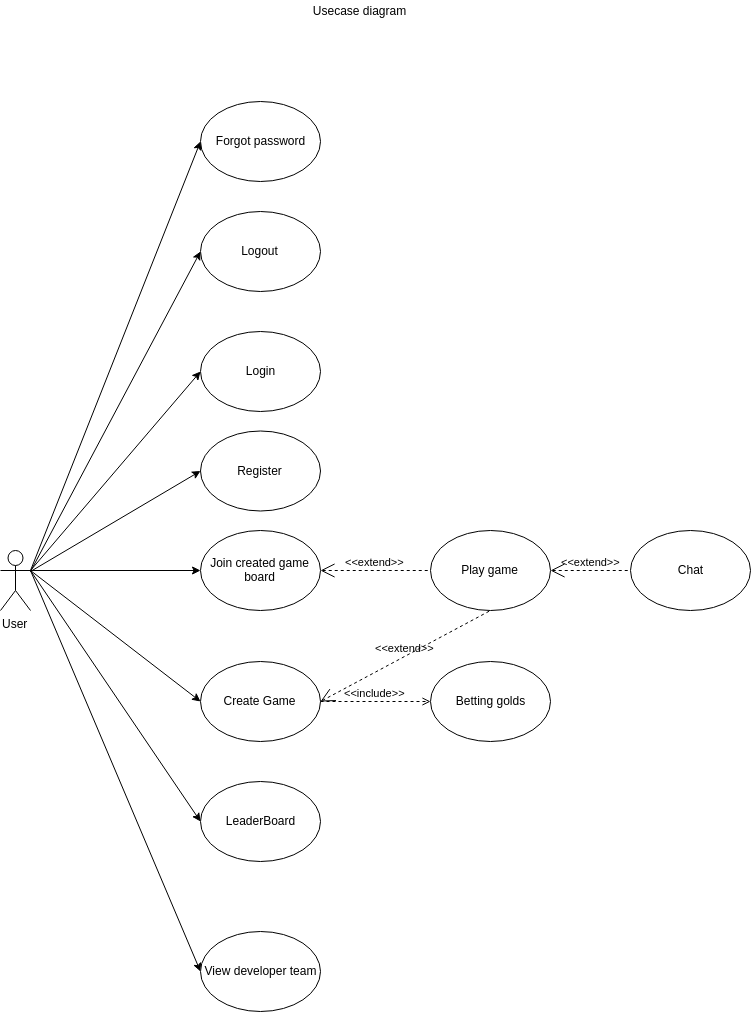

The diagram above was exported from draw.io. Its source (the exported page's mxGraphModel, read from the mxfile embedded in the PNG):
<mxGraphModel dx="9474" dy="1193" grid="1" gridSize="10" guides="1" tooltips="1" connect="1" arrows="1" fold="1" page="1" pageScale="1" pageWidth="827" pageHeight="1169" math="0" shadow="0">
  <root>
    <mxCell id="0" />
    <mxCell id="1" parent="0" />
    <mxCell id="2" value="User" style="shape=umlActor;verticalLabelPosition=bottom;labelBackgroundColor=#ffffff;verticalAlign=top;html=1;outlineConnect=0;" vertex="1" parent="1">
      <mxGeometry x="863" y="1754" width="30" height="60" as="geometry" />
    </mxCell>
    <mxCell id="3" value="Register" style="ellipse;whiteSpace=wrap;html=1;" vertex="1" parent="1">
      <mxGeometry x="1063" y="1634.5" width="120" height="80" as="geometry" />
    </mxCell>
    <mxCell id="4" value="Logout" style="ellipse;whiteSpace=wrap;html=1;" vertex="1" parent="1">
      <mxGeometry x="1063" y="1415" width="120" height="80" as="geometry" />
    </mxCell>
    <mxCell id="5" value="Forgot password" style="ellipse;whiteSpace=wrap;html=1;" vertex="1" parent="1">
      <mxGeometry x="1063" y="1305" width="120" height="80" as="geometry" />
    </mxCell>
    <mxCell id="6" value="" style="endArrow=classic;html=1;entryX=0;entryY=0.5;entryDx=0;entryDy=0;" edge="1" target="3" parent="1">
      <mxGeometry width="50" height="50" relative="1" as="geometry">
        <mxPoint x="893" y="1775" as="sourcePoint" />
        <mxPoint x="1103" y="1365" as="targetPoint" />
      </mxGeometry>
    </mxCell>
    <mxCell id="7" value="" style="endArrow=classic;html=1;entryX=0;entryY=0.5;entryDx=0;entryDy=0;" edge="1" target="4" parent="1">
      <mxGeometry width="50" height="50" relative="1" as="geometry">
        <mxPoint x="893" y="1775" as="sourcePoint" />
        <mxPoint x="1120.5735931288073" y="1343.284271247462" as="targetPoint" />
      </mxGeometry>
    </mxCell>
    <mxCell id="8" value="" style="endArrow=classic;html=1;entryX=0;entryY=0.5;entryDx=0;entryDy=0;exitX=1;exitY=0.3333333333333333;exitDx=0;exitDy=0;exitPerimeter=0;" edge="1" source="2" target="5" parent="1">
      <mxGeometry width="50" height="50" relative="1" as="geometry">
        <mxPoint x="913" y="1595" as="sourcePoint" />
        <mxPoint x="963" y="1545" as="targetPoint" />
      </mxGeometry>
    </mxCell>
    <mxCell id="9" value="" style="endArrow=classic;html=1;exitX=1;exitY=0.3333333333333333;exitDx=0;exitDy=0;exitPerimeter=0;entryX=0;entryY=0.5;entryDx=0;entryDy=0;" edge="1" source="2" target="10" parent="1">
      <mxGeometry width="50" height="50" relative="1" as="geometry">
        <mxPoint x="1193" y="1575" as="sourcePoint" />
        <mxPoint x="1243" y="1525" as="targetPoint" />
      </mxGeometry>
    </mxCell>
    <mxCell id="10" value="View developer team" style="ellipse;whiteSpace=wrap;html=1;" vertex="1" parent="1">
      <mxGeometry x="1063" y="2135" width="120" height="80" as="geometry" />
    </mxCell>
    <mxCell id="11" value="LeaderBoard" style="ellipse;whiteSpace=wrap;html=1;" vertex="1" parent="1">
      <mxGeometry x="1063" y="1985" width="120" height="80" as="geometry" />
    </mxCell>
    <mxCell id="12" value="" style="endArrow=classic;html=1;entryX=0;entryY=0.5;entryDx=0;entryDy=0;exitX=1;exitY=0.3333333333333333;exitDx=0;exitDy=0;exitPerimeter=0;" edge="1" source="2" target="11" parent="1">
      <mxGeometry width="50" height="50" relative="1" as="geometry">
        <mxPoint x="833" y="1705" as="sourcePoint" />
        <mxPoint x="883" y="1655" as="targetPoint" />
      </mxGeometry>
    </mxCell>
    <mxCell id="13" value="Create Game" style="ellipse;whiteSpace=wrap;html=1;" vertex="1" parent="1">
      <mxGeometry x="1063" y="1865" width="120" height="80" as="geometry" />
    </mxCell>
    <mxCell id="14" value="Join created game board" style="ellipse;whiteSpace=wrap;html=1;" vertex="1" parent="1">
      <mxGeometry x="1063" y="1734" width="120" height="80" as="geometry" />
    </mxCell>
    <mxCell id="15" value="Play game" style="ellipse;whiteSpace=wrap;html=1;" vertex="1" parent="1">
      <mxGeometry x="1293" y="1734" width="120" height="80" as="geometry" />
    </mxCell>
    <mxCell id="16" value="" style="endArrow=classic;html=1;entryX=0;entryY=0.5;entryDx=0;entryDy=0;exitX=1;exitY=0.3333333333333333;exitDx=0;exitDy=0;exitPerimeter=0;" edge="1" source="2" target="13" parent="1">
      <mxGeometry width="50" height="50" relative="1" as="geometry">
        <mxPoint x="1183" y="1665" as="sourcePoint" />
        <mxPoint x="1233" y="1615" as="targetPoint" />
      </mxGeometry>
    </mxCell>
    <mxCell id="17" value="" style="endArrow=classic;html=1;exitX=1;exitY=0.3333333333333333;exitDx=0;exitDy=0;exitPerimeter=0;" edge="1" source="2" target="14" parent="1">
      <mxGeometry width="50" height="50" relative="1" as="geometry">
        <mxPoint x="1093" y="1555" as="sourcePoint" />
        <mxPoint x="1253" y="1625" as="targetPoint" />
      </mxGeometry>
    </mxCell>
    <mxCell id="18" value="Chat" style="ellipse;whiteSpace=wrap;html=1;" vertex="1" parent="1">
      <mxGeometry x="1493" y="1734" width="120" height="80" as="geometry" />
    </mxCell>
    <mxCell id="19" value="Betting golds" style="ellipse;whiteSpace=wrap;html=1;" vertex="1" parent="1">
      <mxGeometry x="1293" y="1865" width="120" height="80" as="geometry" />
    </mxCell>
    <mxCell id="20" value="&amp;lt;&amp;lt;include&amp;gt;&amp;gt;" style="edgeStyle=none;html=1;endArrow=open;verticalAlign=bottom;dashed=1;labelBackgroundColor=none;entryX=0;entryY=0.5;entryDx=0;entryDy=0;exitX=1;exitY=0.5;exitDx=0;exitDy=0;" edge="1" source="13" target="19" parent="1">
      <mxGeometry width="160" relative="1" as="geometry">
        <mxPoint x="993" y="1685" as="sourcePoint" />
        <mxPoint x="1153" y="1685" as="targetPoint" />
      </mxGeometry>
    </mxCell>
    <mxCell id="21" value="&amp;lt;&amp;lt;extend&amp;gt;&amp;gt;" style="edgeStyle=none;html=1;startArrow=open;endArrow=none;startSize=12;verticalAlign=bottom;dashed=1;labelBackgroundColor=none;entryX=0;entryY=0.5;entryDx=0;entryDy=0;exitX=1;exitY=0.5;exitDx=0;exitDy=0;" edge="1" source="15" target="18" parent="1">
      <mxGeometry width="160" relative="1" as="geometry">
        <mxPoint x="1423" y="1774" as="sourcePoint" />
        <mxPoint x="1533" y="2105" as="targetPoint" />
      </mxGeometry>
    </mxCell>
    <mxCell id="22" value="&amp;lt;&amp;lt;extend&amp;gt;&amp;gt;" style="edgeStyle=none;html=1;startArrow=open;endArrow=none;startSize=12;verticalAlign=bottom;dashed=1;labelBackgroundColor=none;entryX=0;entryY=0.5;entryDx=0;entryDy=0;exitX=1;exitY=0.5;exitDx=0;exitDy=0;" edge="1" source="14" target="15" parent="1">
      <mxGeometry width="160" relative="1" as="geometry">
        <mxPoint x="1223" y="1945" as="sourcePoint" />
        <mxPoint x="1383" y="1945" as="targetPoint" />
      </mxGeometry>
    </mxCell>
    <mxCell id="23" value="&amp;lt;&amp;lt;extend&amp;gt;&amp;gt;" style="edgeStyle=none;html=1;startArrow=open;endArrow=none;startSize=12;verticalAlign=bottom;dashed=1;labelBackgroundColor=none;exitX=1;exitY=0.5;exitDx=0;exitDy=0;entryX=0.5;entryY=1;entryDx=0;entryDy=0;" edge="1" source="13" target="15" parent="1">
      <mxGeometry width="160" relative="1" as="geometry">
        <mxPoint x="1363" y="1875" as="sourcePoint" />
        <mxPoint x="1523" y="1875" as="targetPoint" />
      </mxGeometry>
    </mxCell>
    <mxCell id="24" value="Login" style="ellipse;whiteSpace=wrap;html=1;" vertex="1" parent="1">
      <mxGeometry x="1063" y="1535" width="120" height="80" as="geometry" />
    </mxCell>
    <mxCell id="25" value="" style="endArrow=classic;html=1;exitX=1;exitY=0.3333333333333333;exitDx=0;exitDy=0;exitPerimeter=0;entryX=0;entryY=0.5;entryDx=0;entryDy=0;" edge="1" source="2" target="24" parent="1">
      <mxGeometry width="50" height="50" relative="1" as="geometry">
        <mxPoint x="893" y="1774" as="sourcePoint" />
        <mxPoint x="1323" y="1515.0000000000002" as="targetPoint" />
      </mxGeometry>
    </mxCell>
    <mxCell id="26" value="Usecase diagram" style="text;html=1;strokeColor=none;fillColor=none;align=center;verticalAlign=middle;whiteSpace=wrap;rounded=0;" vertex="1" parent="1">
      <mxGeometry x="1143" y="1204" width="157" height="20" as="geometry" />
    </mxCell>
  </root>
</mxGraphModel>